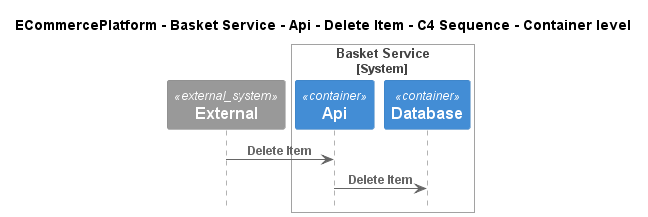

The diagram above was rendered by PlantUML. Its source (embedded in the PNG):
@startuml
!pragma layout smetana
!include ..\..\..\..\..\..\..\.c4s\C4_Sequence.puml

title ECommercePlatform - Basket Service - Api - Delete Item - C4 Sequence - Container level

System_Ext(C4InterFlow.SoftwareSystems.ExternalSystem, "External", "")

System_Boundary(ECommercePlatform.SoftwareSystems.BasketService, "Basket Service")
    Container(ECommercePlatform.SoftwareSystems.BasketService.Containers.Api, "Api", "", "")
    Container(ECommercePlatform.SoftwareSystems.BasketService.Containers.Database, "Database", "", "")
Boundary_End()

Rel(C4InterFlow.SoftwareSystems.ExternalSystem, ECommercePlatform.SoftwareSystems.BasketService.Containers.Api, "Delete Item")
Rel(ECommercePlatform.SoftwareSystems.BasketService.Containers.Api, ECommercePlatform.SoftwareSystems.BasketService.Containers.Database, "Delete Item")


@enduml